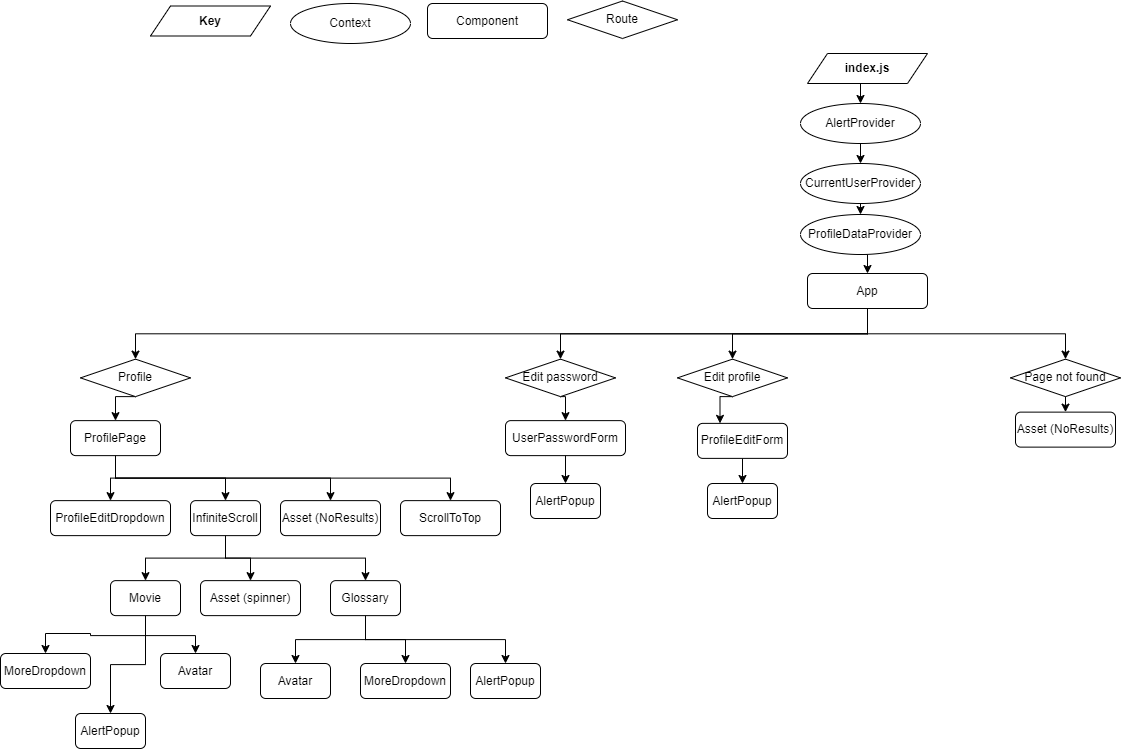

The diagram above was exported from draw.io. Its source (the exported page's mxGraphModel, read from the mxfile embedded in the PNG):
<mxGraphModel dx="1050" dy="534" grid="1" gridSize="10" guides="1" tooltips="1" connect="1" arrows="1" fold="1" page="1" pageScale="1" pageWidth="1169" pageHeight="827" math="0" shadow="0">
  <root>
    <mxCell id="0" />
    <mxCell id="1" parent="0" />
    <mxCell id="5ecfb9fce94ea102-2" style="edgeStyle=orthogonalEdgeStyle;rounded=0;html=1;exitX=0.5;exitY=0;entryX=1;entryY=0.5;startArrow=none;startFill=0;endArrow=none;endFill=0;jettySize=auto;orthogonalLoop=1;strokeColor=none;fontSize=13;dashed=1;" parent="1" edge="1">
      <mxGeometry relative="1" as="geometry">
        <mxPoint x="633" y="174" as="sourcePoint" />
        <mxPoint x="589" y="108" as="targetPoint" />
      </mxGeometry>
    </mxCell>
    <mxCell id="5pwLr7BHr9pLr44-U4qZ-2" value="Context" style="ellipse;whiteSpace=wrap;html=1;" parent="1" vertex="1">
      <mxGeometry x="310" y="10" width="120" height="40" as="geometry" />
    </mxCell>
    <mxCell id="5pwLr7BHr9pLr44-U4qZ-3" value="Component" style="rounded=1;whiteSpace=wrap;html=1;" parent="1" vertex="1">
      <mxGeometry x="447" y="10" width="120" height="35" as="geometry" />
    </mxCell>
    <mxCell id="5pwLr7BHr9pLr44-U4qZ-4" value="Route" style="rhombus;whiteSpace=wrap;html=1;" parent="1" vertex="1">
      <mxGeometry x="587" y="7.5" width="110" height="37.5" as="geometry" />
    </mxCell>
    <mxCell id="5pwLr7BHr9pLr44-U4qZ-5" value="&lt;b&gt;Key&lt;/b&gt;" style="shape=parallelogram;perimeter=parallelogramPerimeter;whiteSpace=wrap;html=1;fixedSize=1;" parent="1" vertex="1">
      <mxGeometry x="170" y="12.5" width="120" height="30" as="geometry" />
    </mxCell>
    <mxCell id="6hzPbmcr9cOxxacBf1IX-2" style="edgeStyle=orthogonalEdgeStyle;rounded=0;orthogonalLoop=1;jettySize=auto;html=1;exitX=0.5;exitY=1;exitDx=0;exitDy=0;entryX=0.5;entryY=0;entryDx=0;entryDy=0;" parent="1" source="5pwLr7BHr9pLr44-U4qZ-6" target="6hzPbmcr9cOxxacBf1IX-1" edge="1">
      <mxGeometry relative="1" as="geometry" />
    </mxCell>
    <mxCell id="5pwLr7BHr9pLr44-U4qZ-6" value="&lt;b&gt;index.js&lt;/b&gt;" style="shape=parallelogram;perimeter=parallelogramPerimeter;whiteSpace=wrap;html=1;fixedSize=1;" parent="1" vertex="1">
      <mxGeometry x="827" y="60" width="120" height="30" as="geometry" />
    </mxCell>
    <mxCell id="5pwLr7BHr9pLr44-U4qZ-42" style="edgeStyle=orthogonalEdgeStyle;rounded=0;orthogonalLoop=1;jettySize=auto;html=1;exitX=0.5;exitY=1;exitDx=0;exitDy=0;entryX=0.5;entryY=0;entryDx=0;entryDy=0;" parent="1" source="5pwLr7BHr9pLr44-U4qZ-10" target="5pwLr7BHr9pLr44-U4qZ-11" edge="1">
      <mxGeometry relative="1" as="geometry" />
    </mxCell>
    <mxCell id="5pwLr7BHr9pLr44-U4qZ-10" value="CurrentUserProvider" style="ellipse;whiteSpace=wrap;html=1;" parent="1" vertex="1">
      <mxGeometry x="820" y="170" width="120" height="40" as="geometry" />
    </mxCell>
    <mxCell id="5pwLr7BHr9pLr44-U4qZ-43" style="edgeStyle=orthogonalEdgeStyle;rounded=0;orthogonalLoop=1;jettySize=auto;html=1;exitX=0.5;exitY=1;exitDx=0;exitDy=0;entryX=0.5;entryY=0;entryDx=0;entryDy=0;" parent="1" source="5pwLr7BHr9pLr44-U4qZ-11" target="5pwLr7BHr9pLr44-U4qZ-12" edge="1">
      <mxGeometry relative="1" as="geometry" />
    </mxCell>
    <mxCell id="5pwLr7BHr9pLr44-U4qZ-11" value="ProfileDataProvider" style="ellipse;whiteSpace=wrap;html=1;" parent="1" vertex="1">
      <mxGeometry x="820" y="221" width="120" height="40" as="geometry" />
    </mxCell>
    <mxCell id="5pwLr7BHr9pLr44-U4qZ-119" style="edgeStyle=orthogonalEdgeStyle;rounded=0;orthogonalLoop=1;jettySize=auto;html=1;exitX=0.5;exitY=1;exitDx=0;exitDy=0;" parent="1" source="5pwLr7BHr9pLr44-U4qZ-12" target="5pwLr7BHr9pLr44-U4qZ-37" edge="1">
      <mxGeometry relative="1" as="geometry" />
    </mxCell>
    <mxCell id="5pwLr7BHr9pLr44-U4qZ-120" style="edgeStyle=orthogonalEdgeStyle;rounded=0;orthogonalLoop=1;jettySize=auto;html=1;exitX=0.5;exitY=1;exitDx=0;exitDy=0;entryX=0.5;entryY=0;entryDx=0;entryDy=0;" parent="1" source="5pwLr7BHr9pLr44-U4qZ-12" target="5pwLr7BHr9pLr44-U4qZ-36" edge="1">
      <mxGeometry relative="1" as="geometry" />
    </mxCell>
    <mxCell id="5pwLr7BHr9pLr44-U4qZ-121" style="edgeStyle=orthogonalEdgeStyle;rounded=0;orthogonalLoop=1;jettySize=auto;html=1;exitX=0.5;exitY=1;exitDx=0;exitDy=0;entryX=0.5;entryY=0;entryDx=0;entryDy=0;" parent="1" source="5pwLr7BHr9pLr44-U4qZ-12" target="5pwLr7BHr9pLr44-U4qZ-35" edge="1">
      <mxGeometry relative="1" as="geometry" />
    </mxCell>
    <mxCell id="5pwLr7BHr9pLr44-U4qZ-123" style="edgeStyle=orthogonalEdgeStyle;rounded=0;orthogonalLoop=1;jettySize=auto;html=1;exitX=0.5;exitY=1;exitDx=0;exitDy=0;entryX=0.5;entryY=0;entryDx=0;entryDy=0;" parent="1" source="5pwLr7BHr9pLr44-U4qZ-12" target="5pwLr7BHr9pLr44-U4qZ-33" edge="1">
      <mxGeometry relative="1" as="geometry" />
    </mxCell>
    <mxCell id="5pwLr7BHr9pLr44-U4qZ-12" value="App" style="rounded=1;whiteSpace=wrap;html=1;" parent="1" vertex="1">
      <mxGeometry x="827" y="280" width="120" height="35" as="geometry" />
    </mxCell>
    <mxCell id="5pwLr7BHr9pLr44-U4qZ-137" style="edgeStyle=orthogonalEdgeStyle;rounded=0;orthogonalLoop=1;jettySize=auto;html=1;exitX=0.5;exitY=1;exitDx=0;exitDy=0;entryX=0.5;entryY=0;entryDx=0;entryDy=0;" parent="1" source="5pwLr7BHr9pLr44-U4qZ-33" target="5pwLr7BHr9pLr44-U4qZ-125" edge="1">
      <mxGeometry relative="1" as="geometry" />
    </mxCell>
    <mxCell id="5pwLr7BHr9pLr44-U4qZ-33" value="Profile" style="rhombus;whiteSpace=wrap;html=1;" parent="1" vertex="1">
      <mxGeometry x="100" y="365.63" width="110" height="37.5" as="geometry" />
    </mxCell>
    <mxCell id="5pwLr7BHr9pLr44-U4qZ-140" style="edgeStyle=orthogonalEdgeStyle;rounded=0;orthogonalLoop=1;jettySize=auto;html=1;exitX=0.5;exitY=1;exitDx=0;exitDy=0;entryX=0.5;entryY=0;entryDx=0;entryDy=0;" parent="1" source="5pwLr7BHr9pLr44-U4qZ-35" target="5pwLr7BHr9pLr44-U4qZ-134" edge="1">
      <mxGeometry relative="1" as="geometry" />
    </mxCell>
    <mxCell id="5pwLr7BHr9pLr44-U4qZ-35" value="Edit password" style="rhombus;whiteSpace=wrap;html=1;" parent="1" vertex="1">
      <mxGeometry x="525" y="365.63" width="110" height="37.5" as="geometry" />
    </mxCell>
    <mxCell id="5pwLr7BHr9pLr44-U4qZ-141" style="edgeStyle=orthogonalEdgeStyle;rounded=0;orthogonalLoop=1;jettySize=auto;html=1;exitX=0.5;exitY=1;exitDx=0;exitDy=0;entryX=0.25;entryY=0;entryDx=0;entryDy=0;" parent="1" source="5pwLr7BHr9pLr44-U4qZ-36" target="5pwLr7BHr9pLr44-U4qZ-135" edge="1">
      <mxGeometry relative="1" as="geometry" />
    </mxCell>
    <mxCell id="5pwLr7BHr9pLr44-U4qZ-36" value="Edit profile" style="rhombus;whiteSpace=wrap;html=1;" parent="1" vertex="1">
      <mxGeometry x="697" y="365.63" width="110" height="37.5" as="geometry" />
    </mxCell>
    <mxCell id="5pwLr7BHr9pLr44-U4qZ-124" style="edgeStyle=orthogonalEdgeStyle;rounded=0;orthogonalLoop=1;jettySize=auto;html=1;exitX=0.5;exitY=1;exitDx=0;exitDy=0;entryX=0.5;entryY=0;entryDx=0;entryDy=0;" parent="1" source="5pwLr7BHr9pLr44-U4qZ-37" target="5pwLr7BHr9pLr44-U4qZ-38" edge="1">
      <mxGeometry relative="1" as="geometry" />
    </mxCell>
    <mxCell id="5pwLr7BHr9pLr44-U4qZ-37" value="Page not found" style="rhombus;whiteSpace=wrap;html=1;" parent="1" vertex="1">
      <mxGeometry x="1030" y="365.63" width="110" height="37.5" as="geometry" />
    </mxCell>
    <mxCell id="5pwLr7BHr9pLr44-U4qZ-38" value="Asset (NoResults)" style="rounded=1;whiteSpace=wrap;html=1;" parent="1" vertex="1">
      <mxGeometry x="1035" y="418.63" width="100" height="35" as="geometry" />
    </mxCell>
    <mxCell id="5pwLr7BHr9pLr44-U4qZ-142" style="edgeStyle=orthogonalEdgeStyle;rounded=0;orthogonalLoop=1;jettySize=auto;html=1;exitX=0.5;exitY=1;exitDx=0;exitDy=0;" parent="1" source="5pwLr7BHr9pLr44-U4qZ-125" target="5pwLr7BHr9pLr44-U4qZ-132" edge="1">
      <mxGeometry relative="1" as="geometry" />
    </mxCell>
    <mxCell id="5pwLr7BHr9pLr44-U4qZ-143" style="edgeStyle=orthogonalEdgeStyle;rounded=0;orthogonalLoop=1;jettySize=auto;html=1;exitX=0.5;exitY=1;exitDx=0;exitDy=0;" parent="1" source="5pwLr7BHr9pLr44-U4qZ-125" target="5pwLr7BHr9pLr44-U4qZ-126" edge="1">
      <mxGeometry relative="1" as="geometry" />
    </mxCell>
    <mxCell id="5pwLr7BHr9pLr44-U4qZ-144" style="edgeStyle=orthogonalEdgeStyle;rounded=0;orthogonalLoop=1;jettySize=auto;html=1;exitX=0.5;exitY=1;exitDx=0;exitDy=0;" parent="1" source="5pwLr7BHr9pLr44-U4qZ-125" target="5pwLr7BHr9pLr44-U4qZ-127" edge="1">
      <mxGeometry relative="1" as="geometry" />
    </mxCell>
    <mxCell id="6hzPbmcr9cOxxacBf1IX-14" style="edgeStyle=orthogonalEdgeStyle;rounded=0;orthogonalLoop=1;jettySize=auto;html=1;exitX=0.5;exitY=1;exitDx=0;exitDy=0;entryX=0.5;entryY=0;entryDx=0;entryDy=0;" parent="1" source="5pwLr7BHr9pLr44-U4qZ-125" target="6hzPbmcr9cOxxacBf1IX-13" edge="1">
      <mxGeometry relative="1" as="geometry" />
    </mxCell>
    <mxCell id="5pwLr7BHr9pLr44-U4qZ-125" value="ProfilePage" style="rounded=1;whiteSpace=wrap;html=1;" parent="1" vertex="1">
      <mxGeometry x="90" y="427.13" width="90" height="35" as="geometry" />
    </mxCell>
    <mxCell id="5pwLr7BHr9pLr44-U4qZ-126" value="ProfileEditDropdown" style="rounded=1;whiteSpace=wrap;html=1;" parent="1" vertex="1">
      <mxGeometry x="70" y="507.13" width="120" height="35" as="geometry" />
    </mxCell>
    <mxCell id="5pwLr7BHr9pLr44-U4qZ-145" style="edgeStyle=orthogonalEdgeStyle;rounded=0;orthogonalLoop=1;jettySize=auto;html=1;exitX=0.5;exitY=1;exitDx=0;exitDy=0;entryX=0.5;entryY=0;entryDx=0;entryDy=0;" parent="1" source="5pwLr7BHr9pLr44-U4qZ-127" target="5pwLr7BHr9pLr44-U4qZ-129" edge="1">
      <mxGeometry relative="1" as="geometry" />
    </mxCell>
    <mxCell id="5pwLr7BHr9pLr44-U4qZ-147" style="edgeStyle=orthogonalEdgeStyle;rounded=0;orthogonalLoop=1;jettySize=auto;html=1;exitX=0.5;exitY=1;exitDx=0;exitDy=0;entryX=0.5;entryY=0;entryDx=0;entryDy=0;" parent="1" source="5pwLr7BHr9pLr44-U4qZ-127" target="5pwLr7BHr9pLr44-U4qZ-128" edge="1">
      <mxGeometry relative="1" as="geometry" />
    </mxCell>
    <mxCell id="6hzPbmcr9cOxxacBf1IX-10" style="edgeStyle=orthogonalEdgeStyle;rounded=0;orthogonalLoop=1;jettySize=auto;html=1;exitX=0.5;exitY=1;exitDx=0;exitDy=0;entryX=0.5;entryY=0;entryDx=0;entryDy=0;" parent="1" source="5pwLr7BHr9pLr44-U4qZ-127" target="6hzPbmcr9cOxxacBf1IX-5" edge="1">
      <mxGeometry relative="1" as="geometry" />
    </mxCell>
    <mxCell id="5pwLr7BHr9pLr44-U4qZ-127" value="InfiniteScroll" style="rounded=1;whiteSpace=wrap;html=1;" parent="1" vertex="1">
      <mxGeometry x="210" y="507.13" width="70" height="35" as="geometry" />
    </mxCell>
    <mxCell id="5pwLr7BHr9pLr44-U4qZ-128" value="Asset (spinner)" style="rounded=1;whiteSpace=wrap;html=1;" parent="1" vertex="1">
      <mxGeometry x="220" y="587.13" width="100" height="35" as="geometry" />
    </mxCell>
    <mxCell id="5pwLr7BHr9pLr44-U4qZ-148" style="edgeStyle=orthogonalEdgeStyle;rounded=0;orthogonalLoop=1;jettySize=auto;html=1;exitX=0.5;exitY=1;exitDx=0;exitDy=0;entryX=0.5;entryY=0;entryDx=0;entryDy=0;" parent="1" source="5pwLr7BHr9pLr44-U4qZ-129" target="5pwLr7BHr9pLr44-U4qZ-130" edge="1">
      <mxGeometry relative="1" as="geometry" />
    </mxCell>
    <mxCell id="6hzPbmcr9cOxxacBf1IX-9" style="edgeStyle=orthogonalEdgeStyle;rounded=0;orthogonalLoop=1;jettySize=auto;html=1;exitX=0.5;exitY=1;exitDx=0;exitDy=0;entryX=0.5;entryY=0;entryDx=0;entryDy=0;" parent="1" source="5pwLr7BHr9pLr44-U4qZ-129" target="6hzPbmcr9cOxxacBf1IX-7" edge="1">
      <mxGeometry relative="1" as="geometry" />
    </mxCell>
    <mxCell id="8QOs2K-jXiGbxB0CyqFK-2" style="edgeStyle=orthogonalEdgeStyle;rounded=0;orthogonalLoop=1;jettySize=auto;html=1;exitX=0.5;exitY=1;exitDx=0;exitDy=0;entryX=0.5;entryY=0;entryDx=0;entryDy=0;" edge="1" parent="1" source="5pwLr7BHr9pLr44-U4qZ-129" target="8QOs2K-jXiGbxB0CyqFK-1">
      <mxGeometry relative="1" as="geometry" />
    </mxCell>
    <mxCell id="5pwLr7BHr9pLr44-U4qZ-129" value="Movie" style="rounded=1;whiteSpace=wrap;html=1;" parent="1" vertex="1">
      <mxGeometry x="130" y="587.13" width="70" height="35" as="geometry" />
    </mxCell>
    <mxCell id="5pwLr7BHr9pLr44-U4qZ-130" value="Avatar" style="rounded=1;whiteSpace=wrap;html=1;" parent="1" vertex="1">
      <mxGeometry x="180" y="660" width="70" height="35" as="geometry" />
    </mxCell>
    <mxCell id="5pwLr7BHr9pLr44-U4qZ-132" value="Asset (NoResults)" style="rounded=1;whiteSpace=wrap;html=1;" parent="1" vertex="1">
      <mxGeometry x="300" y="507.13" width="100" height="35" as="geometry" />
    </mxCell>
    <mxCell id="8QOs2K-jXiGbxB0CyqFK-7" style="edgeStyle=orthogonalEdgeStyle;rounded=0;orthogonalLoop=1;jettySize=auto;html=1;exitX=0.5;exitY=1;exitDx=0;exitDy=0;entryX=0.5;entryY=0;entryDx=0;entryDy=0;" edge="1" parent="1" source="5pwLr7BHr9pLr44-U4qZ-134" target="8QOs2K-jXiGbxB0CyqFK-6">
      <mxGeometry relative="1" as="geometry" />
    </mxCell>
    <mxCell id="5pwLr7BHr9pLr44-U4qZ-134" value="UserPasswordForm" style="rounded=1;whiteSpace=wrap;html=1;" parent="1" vertex="1">
      <mxGeometry x="525" y="427.13" width="120" height="35" as="geometry" />
    </mxCell>
    <mxCell id="8QOs2K-jXiGbxB0CyqFK-8" style="edgeStyle=orthogonalEdgeStyle;rounded=0;orthogonalLoop=1;jettySize=auto;html=1;exitX=0.5;exitY=1;exitDx=0;exitDy=0;entryX=0.5;entryY=0;entryDx=0;entryDy=0;" edge="1" parent="1" source="5pwLr7BHr9pLr44-U4qZ-135" target="8QOs2K-jXiGbxB0CyqFK-5">
      <mxGeometry relative="1" as="geometry" />
    </mxCell>
    <mxCell id="5pwLr7BHr9pLr44-U4qZ-135" value="ProfileEditForm" style="rounded=1;whiteSpace=wrap;html=1;" parent="1" vertex="1">
      <mxGeometry x="717" y="429.88" width="90" height="35" as="geometry" />
    </mxCell>
    <mxCell id="6hzPbmcr9cOxxacBf1IX-3" style="edgeStyle=orthogonalEdgeStyle;rounded=0;orthogonalLoop=1;jettySize=auto;html=1;exitX=0.5;exitY=1;exitDx=0;exitDy=0;entryX=0.5;entryY=0;entryDx=0;entryDy=0;" parent="1" source="6hzPbmcr9cOxxacBf1IX-1" target="5pwLr7BHr9pLr44-U4qZ-10" edge="1">
      <mxGeometry relative="1" as="geometry" />
    </mxCell>
    <mxCell id="6hzPbmcr9cOxxacBf1IX-1" value="AlertProvider" style="ellipse;whiteSpace=wrap;html=1;" parent="1" vertex="1">
      <mxGeometry x="820" y="110" width="120" height="40" as="geometry" />
    </mxCell>
    <mxCell id="6hzPbmcr9cOxxacBf1IX-11" style="edgeStyle=orthogonalEdgeStyle;rounded=0;orthogonalLoop=1;jettySize=auto;html=1;exitX=0.5;exitY=1;exitDx=0;exitDy=0;entryX=0.5;entryY=0;entryDx=0;entryDy=0;" parent="1" source="6hzPbmcr9cOxxacBf1IX-5" target="6hzPbmcr9cOxxacBf1IX-6" edge="1">
      <mxGeometry relative="1" as="geometry" />
    </mxCell>
    <mxCell id="6hzPbmcr9cOxxacBf1IX-12" style="edgeStyle=orthogonalEdgeStyle;rounded=0;orthogonalLoop=1;jettySize=auto;html=1;exitX=0.5;exitY=1;exitDx=0;exitDy=0;entryX=0.5;entryY=0;entryDx=0;entryDy=0;" parent="1" source="6hzPbmcr9cOxxacBf1IX-5" target="6hzPbmcr9cOxxacBf1IX-8" edge="1">
      <mxGeometry relative="1" as="geometry" />
    </mxCell>
    <mxCell id="8QOs2K-jXiGbxB0CyqFK-4" style="edgeStyle=orthogonalEdgeStyle;rounded=0;orthogonalLoop=1;jettySize=auto;html=1;exitX=0.5;exitY=1;exitDx=0;exitDy=0;entryX=0.5;entryY=0;entryDx=0;entryDy=0;" edge="1" parent="1" source="6hzPbmcr9cOxxacBf1IX-5" target="8QOs2K-jXiGbxB0CyqFK-3">
      <mxGeometry relative="1" as="geometry" />
    </mxCell>
    <mxCell id="6hzPbmcr9cOxxacBf1IX-5" value="Glossary" style="rounded=1;whiteSpace=wrap;html=1;" parent="1" vertex="1">
      <mxGeometry x="350" y="587.13" width="70" height="35" as="geometry" />
    </mxCell>
    <mxCell id="6hzPbmcr9cOxxacBf1IX-6" value="Avatar" style="rounded=1;whiteSpace=wrap;html=1;" parent="1" vertex="1">
      <mxGeometry x="280" y="670" width="70" height="35" as="geometry" />
    </mxCell>
    <mxCell id="6hzPbmcr9cOxxacBf1IX-7" value="MoreDropdown" style="rounded=1;whiteSpace=wrap;html=1;" parent="1" vertex="1">
      <mxGeometry x="20" y="660" width="90" height="35" as="geometry" />
    </mxCell>
    <mxCell id="6hzPbmcr9cOxxacBf1IX-8" value="MoreDropdown" style="rounded=1;whiteSpace=wrap;html=1;" parent="1" vertex="1">
      <mxGeometry x="380" y="670" width="90" height="35" as="geometry" />
    </mxCell>
    <mxCell id="6hzPbmcr9cOxxacBf1IX-13" value="ScrollToTop" style="rounded=1;whiteSpace=wrap;html=1;" parent="1" vertex="1">
      <mxGeometry x="420" y="507.13" width="100" height="35" as="geometry" />
    </mxCell>
    <mxCell id="8QOs2K-jXiGbxB0CyqFK-1" value="AlertPopup" style="rounded=1;whiteSpace=wrap;html=1;" vertex="1" parent="1">
      <mxGeometry x="95" y="720" width="70" height="35" as="geometry" />
    </mxCell>
    <mxCell id="8QOs2K-jXiGbxB0CyqFK-3" value="AlertPopup" style="rounded=1;whiteSpace=wrap;html=1;" vertex="1" parent="1">
      <mxGeometry x="490" y="670" width="70" height="35" as="geometry" />
    </mxCell>
    <mxCell id="8QOs2K-jXiGbxB0CyqFK-5" value="AlertPopup" style="rounded=1;whiteSpace=wrap;html=1;" vertex="1" parent="1">
      <mxGeometry x="727" y="490" width="70" height="35" as="geometry" />
    </mxCell>
    <mxCell id="8QOs2K-jXiGbxB0CyqFK-6" value="AlertPopup" style="rounded=1;whiteSpace=wrap;html=1;" vertex="1" parent="1">
      <mxGeometry x="550" y="490" width="70" height="35" as="geometry" />
    </mxCell>
  </root>
</mxGraphModel>